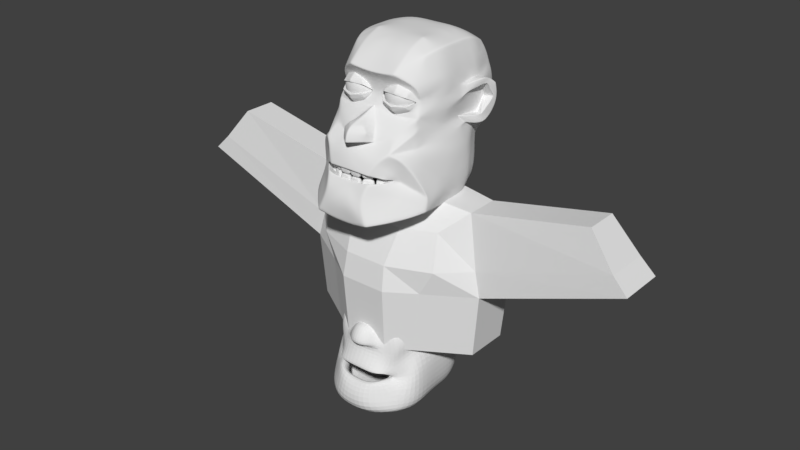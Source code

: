 # Source: Dude.blend  (saved by Blender 2.78.0; exported with 4.5.12 LTS)
import bpy
from mathutils import Matrix  # noqa: F401  (used for matrix-valued properties, if any)

bpy.ops.wm.read_factory_settings(use_empty=True)
scene = bpy.context.scene
scene.name = 'Scene'

# ---- collections
col_collection_1 = bpy.data.collections.new('Collection 1'); scene.collection.children.link(col_collection_1)

# ---- world
world_world = bpy.data.worlds.new('World'); scene.world = world_world
world_world.color = (0.05088, 0.05088, 0.05088)
world_world.use_sun_shadow = False
world_world.sun_shadow_jitter_overblur = 0.0
world_world.cycles.sampling_method = 'MANUAL'

# ---- meshes
me_cube_011 = bpy.data.meshes.new('Cube.011')
me_cube_011.from_pydata([(-1.03, -0.5567, -1.335), (-1.196, -0.3721, 0.5137), (-1.03, 0.9144, -1.335), (-1.196, 0.7299, 0.5137), (0.4416, -0.5567, -1.335), (0.6081, -0.3721, 0.5137), (0.4416, 0.9144, -1.335), (0.6081, 0.7299, 0.5137), (-1.683, 0.5122, -1.335), (-1.683, -0.1545, -1.335), (-1.078, -0.6052, -0.3718), (-1.274, -0.5567, -0.001992), (-1.52, -0.07083, 0.8011), (-1.52, 0.4286, 0.8011), (-1.274, 0.9144, -0.001992), (-1.078, 0.963, -0.3718), (0.03939, 1.179, -1.335), (-0.6273, 1.179, -1.335), (-0.7027, 0.928, 0.5137), (0.1148, 0.928, 0.5137), (0.6861, 0.9144, -0.001992), (0.4902, 0.963, -0.3718), (1.095, -0.1545, -1.335), (1.095, 0.5122, -1.335), (0.9324, 0.4286, 0.8011), (0.9324, -0.07083, 0.8011), (0.6861, -0.5567, -0.001992), (0.4902, -0.6052, -0.3718), (-0.6273, -0.8211, -1.335), (0.03939, -0.8211, -1.335), (0.1148, -0.5702, 0.5137), (-0.7027, -0.5702, 0.5137), (0.03939, 0.5122, 0.8881), (0.03939, -0.1545, 0.8881), (-0.6273, 0.5122, 0.8881), (-0.6273, -0.1545, 0.8881), (-0.6273, 0.5122, -1.335), (-0.6273, -0.1545, -1.335), (0.03939, 0.5122, -1.335), (0.03939, -0.1545, -1.335), (0.0614, -0.8871, -0.3718), (-0.6493, -0.8871, -0.3718), (0.03939, -0.8211, -0.001992), (-0.6273, -0.8211, -0.001992), (1.186, 0.5342, -0.3718), (1.186, -0.1765, -0.3718), (1.095, 0.5122, -0.001992), (1.095, -0.1545, -0.001992), (-0.6493, 1.245, -0.3718), (0.0614, 1.245, -0.3718), (-0.6273, 1.179, -0.001992), (0.03939, 1.179, -0.001992), (-1.774, -0.1765, -0.3718), (-1.774, 0.5342, -0.3718), (-1.683, -0.1545, -0.001992), (-1.683, 0.5122, -0.001992), (-3.326, -0.07083, 1.183), (-3.326, 0.4286, 1.183), (2.738, 0.4286, 1.183), (2.738, -0.07083, 1.183), (3.366, 0.5342, 0.461), (3.366, -0.1765, 0.461), (3.139, 0.5122, 0.6885), (3.139, -0.1545, 0.6885), (-3.954, -0.1765, 0.461), (-3.954, 0.5342, 0.461), (-3.727, -0.1545, 0.6885), (-3.727, 0.5122, 0.6885)], [], [(55, 13, 3, 14), (51, 19, 7, 20), (47, 25, 5, 26), (43, 31, 1, 11), (39, 22, 4, 29), (35, 12, 1, 31), (25, 33, 30, 5), (33, 35, 31, 30), (7, 19, 32, 24), (24, 32, 33, 25), (19, 18, 34, 32), (32, 34, 35, 33), (18, 3, 13, 34), (34, 13, 12, 35), (9, 37, 28, 0), (37, 39, 29, 28), (2, 17, 36, 8), (8, 36, 37, 9), (17, 16, 38, 36), (36, 38, 39, 37), (16, 6, 23, 38), (38, 23, 22, 39), (28, 41, 10, 0), (41, 43, 11, 10), (4, 27, 40, 29), (29, 40, 41, 28), (27, 26, 42, 40), (40, 42, 43, 41), (26, 5, 30, 42), (42, 30, 31, 43), (22, 45, 27, 4), (45, 47, 26, 27), (6, 21, 44, 23), (23, 44, 45, 22), (21, 20, 46, 44), (25, 47, 63, 59), (20, 7, 24, 46), (54, 12, 56, 66), (16, 49, 21, 6), (49, 51, 20, 21), (2, 15, 48, 17), (17, 48, 49, 16), (15, 14, 50, 48), (48, 50, 51, 49), (14, 3, 18, 50), (50, 18, 19, 51), (8, 53, 15, 2), (53, 55, 14, 15), (0, 10, 52, 9), (9, 52, 53, 8), (10, 11, 54, 52), (46, 24, 58, 62), (11, 1, 12, 54), (12, 13, 57, 56), (60, 62, 63, 61), (62, 58, 59, 63), (64, 66, 67, 65), (66, 56, 57, 67), (13, 55, 67, 57), (24, 25, 59, 58), (44, 46, 62, 60), (52, 54, 66, 64), (45, 44, 60, 61), (47, 45, 61, 63), (53, 52, 64, 65), (55, 53, 65, 67)])
me_cube_011.use_remesh_preserve_volume = False
me_cube_011.use_remesh_preserve_attributes = False
me_cube_011.use_mirror_vertex_groups = False
me_cube_011.update()
me_cube_010 = bpy.data.meshes.new('Cube.010')
me_cube_010.from_pydata([(0.5809, -0.4718, 0.5), (0.3785, -0.5, -1.0), (0.3184, -0.5113, 0.7007), (0.3785, 0.5, -1.0), (0.2395, -1.252, -0.5198), (0.1936, -0.8302, 0.3211), (0.7785, -0.5, -0.5), (0.757, 0.5, -0.5), (0.6456, 0.3819, 0.5443), (0.3785, 1.0, -0.5), (0.3174, 1.357, 1.384), (0.6348, 0.09997, 1.384), (0.3174, 0.09997, 1.803), (0.3174, 0.9386, 1.773), (0.3785, 1.01, -0.01763), (0.3174, -0.5672, 1.372), (0.6456, 0.00965, 0.4824), (0.6879, 0.9607, 0.4647), (0.6348, 0.9386, 1.384), (0.2805, 1.519, 0.4647), (0.6623, 0.875, -0.5), (0.6623, 0.5, -0.875), (0.4983, -0.4281, 0.8134), (0.5761, -0.8235, -0.4338), (0.3613, -1.29, -0.8948), (0.3785, 0.875, -0.875), (0.7841, -0.5718, -0.7289), (0.4535, -0.9019, 0.2309), (0.1295, -0.6738, 0.586), (0.0, -0.5013, 0.787), (0.0, -0.5, -0.9251), (0.0, 0.5, -1.0), (0.3785, 0.0, -1.0), (0.0, -1.307, -0.5431), (0.0, -0.8959, 0.3211), (0.6165, -0.7567, 0.1272), (0.757, 0.5, 0.0), (0.757, 0.0, -0.5), (0.0, 1.0, -0.5), (0.3174, 1.253, 1.593), (0.5932, 1.394, 0.4647), (0.5932, 0.9471, 0.04487), (0.5555, 0.09997, 1.699), (0.2805, 1.394, 0.08973), (0.5555, 1.253, 1.384), (0.5555, 0.9386, 1.669), (0.5555, -0.3826, 1.202), (0.3174, -0.2145, 1.699), (0.0, 0.09997, 1.803), (0.0, 0.9386, 1.773), (0.3174, 0.5193, 1.803), (0.0, 1.01, -0.01763), (0.0, -0.4706, 1.201), (0.6674, 0.05319, 0.9647), (0.7057, 0.9562, 0.9905), (0.6348, 0.5193, 1.384), (0.3528, 1.452, 0.9647), (0.0, 1.519, 0.4647), (0.0, 1.358, 1.384), (0.6645, -0.8946, -0.7975), (0.4021, -0.6155, 0.5885), (0.5888, 0.7778, -0.7778), (0.0, 0.875, -0.875), (0.6623, 0.0, -0.875), (0.5302, -0.735, -0.2504), (0.0, -1.241, -0.9938), (0.0, -0.7703, 0.675), (0.0, 0.0, -1.0), (0.757, 0.0, 0.0), (0.4938, -0.133, 1.617), (0.5196, 1.297, 0.1011), (0.5271, 1.172, 1.541), (0.0, 1.394, 0.08973), (0.0, 1.253, 1.593), (0.6175, 1.335, 0.9647), (0.5555, 0.5193, 1.699), (0.0, -0.2145, 1.699), (0.0, 0.5193, 1.803), (0.7057, 0.3915, 0.855), (0.0, 1.452, 0.9647), (0.1434, -1.014, 0.3664), (0.0993, -0.9151, 0.5936), (0.0, -1.16, 0.3531), (0.0, -1.023, 0.6153), (0.3351, 1.42, 1.174), (0.6702, 0.07658, 1.174), (0.6702, 0.8372, 1.067), (0.5498, -0.3048, 0.932), (0.5865, 1.294, 1.174), (0.6702, 0.3915, 1.065), (0.0, 1.405, 1.174), (0.0, -0.4142, 0.9609), (0.5962, -0.5, 0.25), (0.3591, -1.008, 0.1235), (0.7013, 0.3771, 0.3811), (0.6831, 0.9263, 0.4261), (0.2805, 1.457, 0.2772), (0.5223, -0.7683, -0.1136), (0.0, -1.061, 0.1524), (0.5564, 1.346, 0.2829), (0.7013, 0.004825, 0.2412), (0.0, 1.457, 0.2772), (0.3785, 0.6875, -0.9375), (0.7097, 0.6875, -0.5), (0.3174, 0.729, 1.803), (0.6751, 0.7236, 0.02243), (0.6348, 0.729, 1.384), (0.6256, 0.6389, -0.8264), (0.0, 0.6875, -0.9375), (0.6651, 0.8652, 0.4735), (0.5555, 0.729, 1.699), (0.0, 0.729, 1.803), (0.704, 0.8531, 0.9647), (0.6702, 0.7407, 1.09), (0.6709, 0.744, 0.3652), (0.8214, 1.019, 0.5338), (0.8392, 1.014, 0.9731), (0.8023, 0.9044, 1.081), (0.7779, 0.7456, 0.4839), (0.6912, 0.4456, 0.5372), (0.8084, 0.8379, 1.017), (0.725, 0.516, 0.9247), (0.7071, 0.5186, 1.045), (0.8038, 0.74, 1.121), (0.6975, 0.5042, 0.4069), (0.7948, 0.9234, 0.4002), (0.8045, 0.7434, 0.34), (0.5674, -0.425, 0.7115), (0.1866, -0.7849, 0.4587), (0.6756, 0.3867, 0.7235), (0.6756, 0.03142, 0.7235), (0.6968, 1.011, 0.7147), (0.3167, 1.485, 0.7147), (0.4347, -0.6914, 0.4496), (0.6053, 1.365, 0.7147), (0.0, 1.485, 0.7147), (0.1608, -0.9332, 0.5032), (0.0, -1.135, 0.518), (0.6846, 0.9836, 0.7191), (0.8351, 1.069, 0.7405), (0.8297, 0.9894, 0.7515), (0.0, -0.9624, -0.1148), (0.3747, -0.7986, -0.2343), (0.2204, -0.9945, -0.3617), (0.0, -0.9881, -0.3696), (0.2837, -0.9542, -0.1367), (0.3487, -0.9083, -0.1443), (0.3574, -0.8371, -0.2564), (0.0, -1.115, -0.3016), (0.0, -1.134, -0.08741), (0.4827, -0.804, -0.2135), (0.3005, -1.113, -0.242), (0.2685, -1.099, -0.1188), (0.4202, -0.9744, -0.1611), (0.4391, -0.9105, -0.2342), (1.49e-08, -0.3035, 0.2105), (0.4531, -0.2264, -0.06124), (0.2204, -0.5883, -0.5522), (1.49e-08, -0.5819, -0.5667), (0.2837, -0.2426, 0.1808), (0.4005, -0.1967, 0.06456), (0.3574, -0.4309, -0.3595), (0.3033, -0.5805, 0.7917), (0.3234, -0.5316, 1.133), (0.2006, -0.4944, 1.14), (0.1533, -0.5262, 0.8362), (0.4492, -0.4942, 0.8154), (0.3108, -0.5007, 0.7178), (0.5239, -0.3452, 0.9394), (0.315, -0.4673, 1.2), (0.07109, -0.421, 0.9645), (0.4589, -0.4058, 1.126), (0.1358, -0.4493, 1.115), (0.1359, -0.4881, 0.8029), (0.4487, -0.4965, 1.055), (0.1477, -0.5422, 0.8817), (0.4591, -0.5172, 0.8611), (0.1605, -0.5126, 1.094), (0.3247, -0.5595, 1.098), (0.3032, -0.5995, 0.8387), (0.3032, -0.6206, 0.8818), (0.145, -0.5503, 0.9139), (0.4602, -0.5202, 0.8951), (0.1449, -0.5281, 1.059), (0.455, -0.5098, 1.03), (0.3223, -0.5664, 1.067), (0.5239, -0.292, 0.9394), (0.07109, -0.3469, 0.9645), (0.3032, -0.5673, 0.8818), (0.145, -0.497, 0.9139), (0.4602, -0.4669, 0.8951), (0.1449, -0.4948, 1.059), (0.455, -0.4566, 1.03), (0.3055, -0.5346, 1.096), (0.0, -0.5724, 1.323)], [], [(35, 100, 92), (127, 60, 133), (35, 27, 97), (1, 67, 32), (1, 63, 26), (1, 59, 24), (1, 65, 30), (29, 28, 2), (22, 2, 127), (108, 25, 102), (102, 61, 107), (21, 32, 3), (32, 31, 3), (4, 59, 23), (154, 143, 151), (143, 148, 151), (33, 24, 4), (145, 153, 152), (128, 60, 28), (152, 141, 145), (26, 37, 6), (37, 35, 6), (6, 64, 23), (23, 26, 6), (103, 61, 20), (20, 105, 103), (36, 37, 7), (37, 21, 7), (127, 16, 130), (100, 36, 94), (9, 62, 38), (38, 14, 9), (14, 20, 9), (9, 61, 25), (56, 90, 84), (10, 73, 39), (10, 71, 44), (88, 56, 84), (53, 89, 85), (55, 42, 11), (11, 69, 46), (87, 53, 85), (42, 50, 12), (50, 48, 12), (48, 47, 12), (12, 69, 42), (13, 71, 39), (39, 49, 13), (104, 77, 50), (104, 75, 110), (51, 43, 14), (14, 70, 41), (15, 69, 47), (130, 78, 53), (95, 70, 99), (131, 74, 54), (112, 129, 138), (54, 88, 86), (18, 71, 45), (106, 75, 55), (86, 123, 117), (43, 101, 96), (132, 79, 56), (56, 134, 132), (96, 70, 43), (8, 124, 119), (81, 137, 136), (128, 81, 136), (66, 81, 28), (34, 80, 82), (55, 113, 106), (18, 88, 44), (169, 164, 163), (169, 163, 174, 171), (46, 85, 11), (11, 89, 55), (44, 84, 10), (84, 58, 10), (41, 114, 105), (40, 96, 19), (96, 57, 19), (17, 99, 40), (16, 94, 8), (34, 93, 5), (93, 27, 5), (27, 92, 0), (92, 16, 0), (36, 114, 94), (106, 86, 18), (109, 119, 118), (112, 121, 78), (18, 110, 106), (78, 122, 89), (13, 110, 45), (49, 104, 13), (103, 36, 7), (7, 107, 103), (3, 107, 21), (31, 102, 3), (123, 121, 120), (125, 118, 126), (126, 119, 124), (117, 120, 116), (116, 140, 139), (54, 117, 116), (113, 122, 123), (138, 118, 140), (17, 125, 95), (131, 116, 139), (114, 124, 94), (114, 125, 126), (131, 115, 17), (138, 120, 112), (115, 140, 118), (5, 136, 80), (80, 137, 82), (132, 40, 19), (19, 135, 132), (109, 129, 8), (40, 131, 17), (8, 130, 16), (22, 127, 87), (5, 133, 128), (0, 133, 27), (153, 142, 150), (64, 150, 154), (154, 142, 147), (97, 150, 64), (98, 152, 93), (93, 153, 97), (4, 148, 33), (4, 23, 151), (147, 157, 143), (142, 160, 156), (144, 157, 158), (142, 161, 147), (146, 159, 160), (145, 155, 159), (164, 178, 163), (173, 2, 167), (22, 87, 168), (171, 174, 168), (172, 91, 170), (173, 175, 170), (166, 167, 22), (173, 91, 29), (172, 177, 164), (171, 87, 46), (165, 167, 162), (169, 46, 15), (52, 169, 15), (176, 22, 168), (179, 165, 162), (170, 175, 181), (179, 166, 176), (174, 163, 178), (177, 170, 183), (177, 185, 178), (168, 174, 184), (168, 182, 176), (180, 175, 179), (182, 179, 176), (185, 174, 178), (183, 193, 185), (170, 189, 187), (170, 191, 183), (168, 192, 186), (182, 188, 180), (181, 188, 189), (168, 190, 182), (184, 193, 192), (35, 68, 100), (97, 64, 35), (1, 30, 67), (1, 32, 63), (1, 26, 59), (1, 24, 65), (29, 66, 28), (2, 28, 60), (108, 62, 25), (102, 25, 61), (21, 63, 32), (32, 67, 31), (4, 24, 59), (154, 147, 143), (143, 144, 148), (33, 65, 24), (145, 146, 153), (128, 133, 60), (152, 149, 141), (26, 63, 37), (37, 68, 35), (6, 35, 64), (23, 59, 26), (103, 107, 61), (20, 41, 105), (36, 68, 37), (37, 63, 21), (127, 0, 16), (100, 68, 36), (9, 25, 62), (38, 51, 14), (14, 41, 20), (9, 20, 61), (56, 79, 90), (10, 58, 73), (10, 39, 71), (88, 74, 56), (53, 78, 89), (55, 75, 42), (11, 42, 69), (42, 75, 50), (50, 77, 48), (48, 76, 47), (12, 47, 69), (13, 45, 71), (39, 73, 49), (104, 111, 77), (104, 50, 75), (51, 72, 43), (14, 43, 70), (15, 46, 69), (15, 47, 76), (130, 129, 78), (95, 41, 70), (131, 134, 74), (112, 78, 129), (54, 74, 88), (18, 44, 71), (106, 110, 75), (86, 113, 123), (43, 72, 101), (132, 135, 79), (56, 74, 134), (96, 99, 70), (8, 94, 124), (81, 83, 137), (128, 28, 81), (66, 83, 81), (34, 5, 80), (55, 89, 113), (18, 86, 88), (169, 172, 164), (46, 87, 85), (11, 85, 89), (44, 88, 84), (84, 90, 58), (41, 95, 114), (40, 99, 96), (96, 101, 57), (17, 95, 99), (16, 100, 94), (34, 98, 93), (93, 97, 27), (92, 100, 16), (36, 105, 114), (106, 113, 86), (109, 8, 119), (112, 120, 121), (18, 45, 110), (78, 121, 122), (13, 104, 110), (49, 111, 104), (103, 105, 36), (7, 21, 107), (3, 102, 107), (31, 108, 102), (123, 122, 121), (125, 115, 118), (126, 118, 119), (117, 123, 120), (116, 120, 140), (54, 86, 117), (113, 89, 122), (138, 109, 118), (17, 115, 125), (131, 54, 116), (114, 126, 124), (114, 95, 125), (131, 139, 115), (138, 140, 120), (115, 139, 140), (5, 128, 136), (80, 136, 137), (132, 134, 40), (19, 57, 135), (109, 138, 129), (40, 134, 131), (8, 129, 130), (127, 130, 53), (5, 27, 133), (0, 127, 133), (153, 146, 142), (154, 150, 142), (97, 153, 150), (98, 149, 152), (93, 152, 153), (4, 151, 148), (147, 161, 157), (142, 146, 160), (144, 143, 157), (142, 156, 161), (146, 145, 159), (145, 141, 155), (164, 177, 178), (173, 29, 2), (172, 52, 91), (173, 165, 175), (166, 162, 167), (22, 167, 2), (173, 170, 91), (172, 170, 177), (171, 168, 87), (165, 173, 167), (169, 171, 46), (52, 172, 169), (176, 166, 22), (179, 175, 165), (179, 162, 166), (177, 183, 185), (180, 181, 175), (182, 180, 179), (185, 184, 174), (183, 191, 193), (170, 181, 189), (170, 187, 191), (168, 184, 192), (182, 190, 188), (181, 180, 188), (168, 186, 190), (184, 185, 193), (27, 35, 92), (151, 23, 154), (87, 127, 53), (15, 76, 194), (194, 52, 15), (154, 23, 64), (127, 2, 60)])
me_cube_010.polygons.foreach_set('use_smooth', [True] * 338)
me_cube_010.use_remesh_preserve_volume = False
me_cube_010.use_remesh_preserve_attributes = False
me_cube_010.use_mirror_vertex_groups = False
me_cube_010.update()
me_cube_008 = bpy.data.meshes.new('Cube.008')
me_cube_008.from_pydata([(0.6456, -0.5, 0.5), (0.3785, -0.5, -1.0), (0.3184, -0.5997, 0.6541), (0.3785, 0.5, -1.0), (0.2395, -1.252, -0.5198), (0.296, -0.8302, 0.3211), (0.7785, -0.5, -0.5), (0.757, 0.5, -0.5), (0.6456, 0.3819, 0.5443), (0.3785, 1.0, -0.5), (0.3174, 1.236, 1.384), (0.6348, 0.09997, 1.384), (0.3174, 0.09997, 1.803), (0.3174, 0.9386, 1.803), (0.3785, 1.01, -0.01763), (0.3174, -0.6366, 1.372), (0.6456, 0.00965, 0.4824), (0.6879, 0.9607, 0.4647), (0.6348, 0.9386, 1.384), (0.2805, 1.519, 0.4647), (0.6623, 0.875, -0.5), (0.6623, 0.5, -0.875), (0.5504, -0.5058, 0.7407), (0.6445, -0.8293, -0.5198), (0.3613, -1.29, -0.8948), (0.3785, 0.875, -0.875), (0.7841, -0.5, -0.875), (0.5202, -0.8024, 0.2309), (0.1873, -0.6738, 0.6128), (0.0, -0.6105, 0.7556), (0.0, -0.5, -0.9251), (0.0, 0.5, -1.0), (0.3785, 0.0, -1.0), (0.0, -1.307, -0.5431), (0.0, -0.8959, 0.3211), (0.757, -0.5, 0.0), (0.757, 0.5, 0.0), (0.757, 0.0, -0.5), (0.0, 1.0, -0.5), (0.3174, 1.253, 1.699), (0.5932, 1.394, 0.4647), (0.5932, 0.9471, 0.04487), (0.5555, 0.09997, 1.699), (0.2805, 1.394, 0.08973), (0.5555, 1.253, 1.384), (0.5555, 0.9386, 1.699), (0.5555, -0.3567, 1.202), (0.3174, -0.2145, 1.699), (0.0, 0.09997, 1.803), (0.0, 0.9386, 1.803), (0.3174, 0.5193, 1.803), (0.0, 1.01, -0.01763), (0.0, -0.656, 1.127), (0.7057, 0.05319, 0.9647), (0.7057, 0.9268, 0.9647), (0.6348, 0.5193, 1.384), (0.3528, 1.452, 0.9647), (0.0, 1.519, 0.4647), (0.0, 1.358, 1.384), (0.6645, -0.8946, -0.7975), (0.4738, -0.771, 0.5885), (0.5888, 0.7778, -0.7778), (0.0, 0.875, -0.875), (0.6623, 0.0, -0.875), (0.6432, -0.5554, -0.2094), (0.0, -1.241, -0.9938), (0.0, -0.7703, 0.675), (0.0, 0.0, -1.0), (0.757, 0.0, 0.0), (0.4938, -0.133, 1.617), (0.5196, 1.297, 0.1011), (0.4938, 1.172, 1.617), (0.0, 1.394, 0.08973), (0.0, 1.253, 1.699), (0.6175, 1.335, 0.9647), (0.5555, 0.5193, 1.699), (0.0, -0.2145, 1.699), (0.0, 0.5193, 1.803), (0.7057, 0.3915, 0.855), (0.0, 1.452, 0.9647), (0.1434, -1.077, 0.3664), (0.1434, -0.9151, 0.64), (0.0, -1.154, 0.3531), (0.0, -0.9553, 0.7055), (0.3351, 1.283, 1.174), (0.6702, 0.07658, 1.174), (0.6702, 0.8372, 1.067), (0.5865, -0.4312, 0.9713), (0.5865, 1.294, 1.174), (0.6702, 0.3915, 1.065), (0.0, 1.405, 1.174), (0.0, -0.506, 0.9814), (0.5962, -0.5, 0.25), (0.3173, -0.9608, 0.05242), (0.7013, 0.3771, 0.3811), (0.6405, 0.9247, 0.2548), (0.2805, 1.457, 0.2772), (0.4612, -0.7745, -0.05026), (0.0, -1.037, 0.08136), (0.5564, 1.346, 0.2829), (0.7013, 0.004825, 0.2412), (0.0, 1.457, 0.2772), (0.3785, 0.6875, -0.9375), (0.7097, 0.6875, -0.5), (0.3174, 0.729, 1.803), (0.6751, 0.7236, 0.02243), (0.6348, 0.729, 1.384), (0.6256, 0.6389, -0.8264), (0.0, 0.6875, -0.9375), (0.5546, 0.8652, 0.4735), (0.5555, 0.729, 1.699), (0.0, 0.729, 1.803), (0.5936, 0.8531, 0.9647), (0.6702, 0.7407, 1.09), (0.6709, 0.744, 0.248), (0.8214, 1.019, 0.5338), (0.8392, 0.9848, 0.9473), (0.8023, 0.9044, 1.081), (0.7635, 0.874, 0.4631), (0.729, 0.509, 0.5701), (0.8024, 0.8619, 0.9473), (0.789, 0.5186, 0.8808), (0.7536, 0.5186, 1.045), (0.8038, 0.74, 1.121), (0.7847, 0.5042, 0.4069), (0.7757, 0.9234, 0.4002), (0.8045, 0.7434, 0.3546), (0.6315, -0.4318, 0.7115), (0.246, -0.7849, 0.4253), (0.6756, 0.3867, 0.7235), (0.6756, 0.03142, 0.7235), (0.6968, 1.011, 0.7147), (0.3167, 1.485, 0.7147), (0.497, -0.8196, 0.4496), (0.6053, 1.365, 0.7147), (0.0, 1.485, 0.7147), (0.1869, -0.9962, 0.5032), (0.0, -1.129, 0.518), (0.5741, 0.9268, 0.7191), (0.8351, 1.069, 0.7405), (0.8191, 0.9356, 0.7449), (0.0, -0.9624, -0.1148), (0.4531, -0.6326, -0.283), (0.2204, -0.9945, -0.3617), (0.0, -0.9881, -0.3696), (0.2837, -0.9542, -0.1367), (0.4005, -0.9083, -0.06788), (0.3574, -0.8371, -0.2564), (0.0, -1.115, -0.3016), (0.0, -1.134, -0.08741), (0.4399, -0.7389, -0.2523), (0.3005, -1.113, -0.242), (0.2857, -1.125, -0.1188), (0.4202, -0.9744, -0.1014), (0.4301, -0.9312, -0.2009), (1.49e-08, -0.6804, 0.2105), (0.4531, -0.6033, -0.06124), (0.2204, -0.9652, -0.5522), (1.49e-08, -0.9588, -0.5667), (0.2837, -0.6721, 0.4125), (0.4005, -0.6262, 0.2963), (0.3574, -0.8078, -0.3595), (0.3033, -0.5805, 0.7917), (0.3125, -0.6001, 1.161), (0.1531, -0.5173, 1.109), (0.1533, -0.5262, 0.8362), (0.4569, -0.5112, 0.8154), (0.436, -0.4699, 1.104), (0.3108, -0.5007, 0.7178), (0.5239, -0.3452, 0.9394), (0.315, -0.5544, 1.198), (0.07109, -0.4002, 0.9645), (0.4589, -0.4058, 1.126), (0.1358, -0.4284, 1.115), (0.1359, -0.4881, 0.8029), (0.5003, -0.4777, 0.7781), (0.4487, -0.4965, 1.055), (0.1477, -0.5422, 0.8817), (0.4591, -0.5172, 0.8611), (0.1477, -0.5378, 1.083), (0.3078, -0.628, 1.126), (0.3032, -0.5995, 0.8387), (0.3032, -0.6206, 0.8818), (0.145, -0.5503, 0.9139), (0.4602, -0.5202, 0.8951), (0.1449, -0.5481, 1.059), (0.455, -0.5098, 1.03), (0.3055, -0.6348, 1.096), (0.5239, -0.292, 0.9394), (0.07109, -0.3469, 0.9645), (0.3032, -0.5673, 0.8818), (0.145, -0.497, 0.9139), (0.4602, -0.4669, 0.8951), (0.1449, -0.4948, 1.059), (0.455, -0.4566, 1.03), (0.3055, -0.5816, 1.096)], [], [(92, 35, 68, 100), (127, 22, 60, 133), (92, 97, 64, 35), (1, 30, 67, 32), (1, 32, 63, 26), (1, 26, 59, 24), (1, 24, 65, 30), (2, 29, 66, 28), (2, 28, 60, 22), (102, 108, 62, 25), (102, 25, 61, 107), (3, 21, 63, 32), (3, 32, 67, 31), (4, 24, 59, 23), (151, 154, 147, 143), (151, 143, 144, 148), (4, 33, 65, 24), (152, 145, 146, 153), (128, 133, 60, 28), (152, 149, 141, 145), (6, 26, 63, 37), (6, 37, 68, 35), (6, 35, 64, 23), (6, 23, 59, 26), (103, 107, 61, 20), (103, 20, 41, 105), (7, 36, 68, 37), (7, 37, 63, 21), (127, 0, 16, 130), (94, 100, 68, 36), (9, 25, 62, 38), (9, 38, 51, 14), (9, 14, 41, 20), (9, 20, 61, 25), (84, 56, 79, 90), (10, 58, 73, 39), (10, 39, 71, 44), (84, 88, 74, 56), (85, 53, 78, 89), (11, 55, 75, 42), (11, 42, 69, 46), (85, 87, 22, 53), (12, 42, 75, 50), (12, 50, 77, 48), (12, 48, 76, 47), (12, 47, 69, 42), (13, 45, 71, 39), (13, 39, 73, 49), (104, 111, 77, 50), (104, 50, 75, 110), (14, 51, 72, 43), (14, 43, 70, 41), (15, 46, 69, 47), (15, 47, 76, 52), (130, 129, 78, 53), (95, 41, 70, 99), (131, 134, 74, 54), (138, 112, 78, 129), (86, 54, 74, 88), (18, 44, 71, 45), (106, 110, 75, 55), (86, 113, 123, 117), (96, 43, 72, 101), (132, 135, 79, 56), (132, 56, 74, 134), (96, 99, 70, 43), (8, 94, 124, 119), (136, 81, 83, 137), (128, 28, 81, 136), (28, 66, 83, 81), (34, 5, 80, 82), (106, 55, 89, 113), (18, 86, 88, 44), (170, 173, 164, 163), (170, 163, 167, 172), (11, 46, 87, 85), (11, 85, 89, 55), (10, 44, 88, 84), (10, 84, 90, 58), (105, 41, 95, 114), (19, 40, 99, 96), (19, 96, 101, 57), (17, 95, 99, 40), (8, 16, 100, 94), (5, 34, 98, 93), (5, 93, 97, 27), (0, 27, 97, 92), (0, 92, 100, 16), (36, 105, 114, 94), (18, 106, 113, 86), (109, 8, 119, 118), (78, 112, 120, 121), (18, 45, 110, 106), (89, 78, 121, 122), (13, 104, 110, 45), (13, 49, 111, 104), (7, 103, 105, 36), (7, 21, 107, 103), (3, 102, 107, 21), (3, 31, 108, 102), (123, 122, 121, 120), (126, 125, 115, 118), (124, 126, 118, 119), (117, 123, 120, 116), (139, 116, 120, 140), (54, 86, 117, 116), (113, 89, 122, 123), (138, 109, 118, 140), (95, 17, 115, 125), (131, 54, 116, 139), (94, 114, 126, 124), (114, 95, 125, 126), (17, 131, 139, 115), (112, 138, 140, 120), (115, 139, 140, 118), (5, 128, 136, 80), (80, 136, 137, 82), (19, 132, 134, 40), (19, 57, 135, 132), (109, 138, 129, 8), (17, 40, 134, 131), (16, 8, 129, 130), (22, 127, 130, 53), (5, 27, 133, 128), (0, 127, 133, 27), (153, 146, 142, 150), (154, 23, 64, 150), (147, 154, 150, 142), (97, 153, 150, 64), (93, 98, 149, 152), (93, 152, 153, 97), (4, 151, 148, 33), (4, 23, 154, 151), (143, 147, 161, 157), (142, 146, 160, 156), (144, 143, 157, 158), (147, 142, 156, 161), (146, 145, 159, 160), (145, 141, 155, 159), (163, 164, 179, 180), (168, 174, 29, 2), (169, 175, 22, 87), (172, 167, 176, 169), (173, 52, 91, 171), (174, 165, 177, 171), (175, 166, 162, 168), (22, 175, 168, 2), (29, 174, 171, 91), (164, 173, 171, 179), (46, 172, 169, 87), (162, 165, 174, 168), (15, 170, 172, 46), (15, 52, 173, 170), (169, 178, 166, 175), (181, 177, 165, 162), (171, 177, 183), (178, 181, 162, 166), (180, 176, 167, 163), (179, 171, 185), (180, 179, 185, 187), (169, 176, 186), (169, 184, 178), (182, 183, 177, 181), (184, 182, 181, 178), (187, 186, 176, 180), (187, 185, 193, 195), (171, 183, 191, 189), (185, 171, 189, 193), (169, 186, 194, 188), (182, 184, 192, 190), (183, 182, 190, 191), (184, 169, 188, 192), (186, 187, 195, 194)])
me_cube_008.use_remesh_preserve_volume = False
me_cube_008.use_remesh_preserve_attributes = False
me_cube_008.use_mirror_vertex_groups = False
me_cube_008.update()
me_sphere_001 = bpy.data.meshes.new('Sphere.001')
me_sphere_001.from_pydata([(1.498, -0.3831, 5.554), (1.531, -0.1949, 5.493), (1.559, -0.02145, 5.397), (1.581, 0.1306, 5.268), (1.595, 0.2553, 5.111), (1.602, 0.348, 4.934), (1.6, 0.4051, 4.742), (1.59, 0.4244, 4.542), (1.573, 0.4051, 4.343), (1.549, 0.348, 4.153), (1.518, 0.2553, 3.977), (1.483, 0.1306, 3.824), (1.444, -0.02145, 3.7), (1.404, -0.1949, 3.608), (1.362, -0.3831, 3.552), (1.535, -0.3944, 5.551), (1.604, -0.2172, 5.488), (1.666, -0.05379, 5.389), (1.716, 0.08941, 5.259), (1.754, 0.2069, 5.101), (1.778, 0.2943, 4.922), (1.788, 0.348, 4.729), (1.782, 0.3662, 4.529), (1.761, 0.348, 4.331), (1.726, 0.2943, 4.141), (1.678, 0.2069, 3.967), (1.619, 0.08941, 3.815), (1.551, -0.05379, 3.692), (1.477, -0.2172, 3.603), (1.4, -0.3944, 3.55), (1.57, -0.4129, 5.549), (1.672, -0.2533, 5.484), (1.764, -0.1063, 5.383), (1.841, 0.02257, 5.25), (1.901, 0.1283, 5.091), (1.941, 0.2069, 4.911), (1.961, 0.2553, 4.717), (1.958, 0.2717, 4.517), (1.934, 0.2553, 4.319), (1.889, 0.2069, 4.13), (1.824, 0.1283, 3.957), (1.743, 0.02257, 3.807), (1.649, -0.1063, 3.686), (1.544, -0.2533, 3.598), (1.434, -0.4129, 3.547), (1.6, -0.4377, 5.547), (1.731, -0.302, 5.48), (1.85, -0.177, 5.377), (1.95, -0.06737, 5.243), (2.03, 0.02257, 5.082), (2.084, 0.08941, 4.901), (2.112, 0.1306, 4.707), (2.113, 0.1445, 4.507), (2.086, 0.1306, 4.309), (2.032, 0.08941, 4.12), (1.953, 0.02257, 3.948), (1.853, -0.06737, 3.799), (1.735, -0.177, 3.68), (1.604, -0.302, 3.594), (1.464, -0.4377, 3.545), (1.624, -0.4679, 5.545), (1.78, -0.3613, 5.476), (1.92, -0.2631, 5.372), (2.04, -0.177, 5.237), (2.135, -0.1063, 5.075), (2.202, -0.05379, 4.893), (2.237, -0.02145, 4.698), (2.24, -0.01053, 4.498), (2.21, -0.02145, 4.3), (2.149, -0.05379, 4.112), (2.058, -0.1063, 3.941), (1.942, -0.177, 3.793), (1.805, -0.2631, 3.675), (1.652, -0.3613, 3.591), (1.489, -0.4679, 3.544), (1.322, -0.5788, 3.535), (1.643, -0.5024, 5.544), (1.816, -0.429, 5.474), (1.972, -0.3613, 5.369), (2.107, -0.302, 5.232), (2.214, -0.2533, 5.07), (2.289, -0.2172, 4.887), (2.329, -0.1949, 4.692), (2.334, -0.1874, 4.492), (2.303, -0.1949, 4.294), (2.236, -0.2172, 4.106), (2.137, -0.2533, 3.936), (2.009, -0.302, 3.789), (1.858, -0.3613, 3.672), (1.688, -0.429, 3.588), (1.508, -0.5024, 3.542), (1.654, -0.5399, 5.543), (1.838, -0.5024, 5.473), (2.005, -0.4679, 5.367), (2.148, -0.4377, 5.229), (2.262, -0.4129, 5.066), (2.342, -0.3944, 4.884), (2.386, -0.3831, 4.688), (2.392, -0.3792, 4.488), (2.359, -0.3831, 4.29), (2.29, -0.3944, 4.103), (2.185, -0.4129, 3.932), (2.05, -0.4377, 3.786), (1.89, -0.4679, 3.669), (1.711, -0.5024, 3.587), (1.519, -0.5399, 3.542), (1.658, -0.5788, 5.543), (1.846, -0.5788, 5.472), (2.016, -0.5788, 5.366), (2.162, -0.5788, 5.228), (2.278, -0.5788, 5.065), (2.36, -0.5788, 4.882), (2.406, -0.5788, 4.687), (2.412, -0.5788, 4.487), (2.379, -0.5788, 4.289), (2.308, -0.5788, 4.101), (2.201, -0.5788, 3.931), (2.064, -0.5788, 3.785), (1.901, -0.5788, 3.669), (1.718, -0.5788, 3.586), (1.523, -0.5788, 3.541), (1.654, -0.6177, 5.543), (1.838, -0.6552, 5.473), (2.005, -0.6897, 5.367), (2.148, -0.7199, 5.229), (2.262, -0.7447, 5.066), (2.342, -0.7631, 4.884), (2.386, -0.7745, 4.688), (2.392, -0.7783, 4.488), (2.359, -0.7745, 4.29), (2.29, -0.7631, 4.103), (2.185, -0.7447, 3.932), (2.05, -0.7199, 3.786), (1.89, -0.6897, 3.669), (1.711, -0.6552, 3.587), (1.519, -0.6177, 3.542), (1.643, -0.6552, 5.544), (1.816, -0.7286, 5.474), (1.972, -0.7963, 5.369), (2.107, -0.8556, 5.232), (2.214, -0.9042, 5.07), (2.289, -0.9404, 4.887), (2.329, -0.9627, 4.692), (2.334, -0.9702, 4.492), (2.303, -0.9627, 4.294), (2.236, -0.9404, 4.106), (2.137, -0.9042, 3.936), (2.009, -0.8556, 3.789), (1.858, -0.7963, 3.672), (1.688, -0.7286, 3.588), (1.508, -0.6552, 3.542), (1.624, -0.6897, 5.545), (1.78, -0.7963, 5.476), (1.92, -0.8945, 5.372), (2.04, -0.9806, 5.237), (2.135, -1.051, 5.075), (2.202, -1.104, 4.893), (2.237, -1.136, 4.698), (2.24, -1.147, 4.498), (2.21, -1.136, 4.3), (2.149, -1.104, 4.112), (2.058, -1.051, 3.941), (1.942, -0.9806, 3.793), (1.805, -0.8945, 3.675), (1.652, -0.7963, 3.591), (1.489, -0.6897, 3.544), (1.6, -0.7199, 5.547), (1.731, -0.8556, 5.48), (1.85, -0.9806, 5.377), (1.95, -1.09, 5.243), (2.03, -1.18, 5.082), (2.084, -1.247, 4.901), (2.112, -1.288, 4.707), (2.113, -1.302, 4.507), (2.086, -1.288, 4.309), (2.032, -1.247, 4.12), (1.953, -1.18, 3.948), (1.853, -1.09, 3.799), (1.735, -0.9806, 3.68), (1.604, -0.8556, 3.594), (1.464, -0.7199, 3.545), (1.57, -0.7447, 5.549), (1.672, -0.9042, 5.484), (1.764, -1.051, 5.383), (1.841, -1.18, 5.25), (1.901, -1.286, 5.091), (1.941, -1.365, 4.911), (1.961, -1.413, 4.717), (1.958, -1.429, 4.517), (1.934, -1.413, 4.319), (1.889, -1.365, 4.13), (1.824, -1.286, 3.957), (1.743, -1.18, 3.807), (1.649, -1.051, 3.686), (1.544, -0.9042, 3.598), (1.434, -0.7447, 3.547), (1.535, -0.7631, 5.551), (1.604, -0.9404, 5.488), (1.666, -1.104, 5.389), (1.716, -1.247, 5.259), (1.754, -1.365, 5.101), (1.778, -1.452, 4.922), (1.788, -1.506, 4.729), (1.782, -1.524, 4.529), (1.761, -1.506, 4.331), (1.726, -1.452, 4.141), (1.678, -1.365, 3.967), (1.619, -1.247, 3.815), (1.551, -1.104, 3.692), (1.477, -0.9404, 3.603), (1.4, -0.7631, 3.55), (1.498, -0.7745, 5.554), (1.531, -0.9627, 5.493), (1.559, -1.136, 5.397), (1.581, -1.288, 5.268), (1.595, -1.413, 5.111), (1.602, -1.506, 4.934), (1.6, -1.563, 4.742), (1.59, -1.582, 4.542), (1.573, -1.563, 4.343), (1.549, -1.506, 4.153), (1.518, -1.413, 3.977), (1.483, -1.288, 3.824), (1.444, -1.136, 3.7), (1.404, -0.9627, 3.608), (1.362, -0.7745, 3.552), (1.459, -0.7783, 5.557), (1.455, -0.9702, 5.498), (1.449, -1.147, 5.404), (1.44, -1.302, 5.277), (1.43, -1.429, 5.123), (1.418, -1.524, 4.946), (1.405, -1.582, 4.755), (1.391, -1.602, 4.556), (1.378, -1.582, 4.357), (1.365, -1.524, 4.165), (1.353, -1.429, 3.989), (1.342, -1.302, 3.834), (1.334, -1.147, 3.707), (1.327, -0.9702, 3.613), (1.324, -0.7783, 3.555), (1.42, -0.7745, 5.559), (1.379, -0.9627, 5.504), (1.338, -1.136, 5.412), (1.299, -1.288, 5.287), (1.264, -1.413, 5.134), (1.234, -1.506, 4.959), (1.209, -1.563, 4.768), (1.192, -1.582, 4.569), (1.183, -1.563, 4.37), (1.181, -1.506, 4.178), (1.187, -1.413, 4.0), (1.202, -1.288, 3.844), (1.223, -1.136, 3.715), (1.251, -0.9627, 3.618), (1.285, -0.7745, 3.557), (1.383, -0.7631, 5.562), (1.306, -0.9404, 5.509), (1.232, -1.104, 5.419), (1.164, -1.247, 5.296), (1.105, -1.365, 5.145), (1.057, -1.452, 4.971), (1.022, -1.506, 4.781), (1.001, -1.524, 4.582), (0.9948, -1.506, 4.382), (1.004, -1.452, 4.189), (1.028, -1.365, 4.011), (1.066, -1.247, 3.853), (1.117, -1.104, 3.722), (1.178, -0.9404, 3.623), (1.247, -0.7631, 3.56), (1.46, -0.5788, 5.576), (1.348, -0.7447, 5.564), (1.238, -0.9042, 5.513), (1.134, -1.051, 5.425), (1.039, -1.18, 5.304), (0.9582, -1.286, 5.154), (0.8939, -1.365, 4.982), (0.8487, -1.413, 4.792), (0.8243, -1.429, 4.594), (0.8217, -1.413, 4.394), (0.841, -1.365, 4.201), (0.8815, -1.286, 4.021), (0.9416, -1.18, 3.861), (1.019, -1.051, 3.728), (1.111, -0.9042, 3.627), (1.213, -0.7447, 3.562), (1.318, -0.7199, 5.566), (1.179, -0.8556, 5.517), (1.048, -0.9806, 5.431), (0.9298, -1.09, 5.312), (0.8296, -1.18, 5.163), (0.751, -1.247, 4.991), (0.697, -1.288, 4.803), (0.6697, -1.302, 4.604), (0.6701, -1.288, 4.404), (0.6982, -1.247, 4.21), (0.7529, -1.18, 4.029), (0.8322, -1.09, 3.869), (0.933, -0.9806, 3.734), (1.051, -0.8556, 3.631), (1.183, -0.7199, 3.564), (1.293, -0.6897, 5.568), (1.13, -0.7963, 5.52), (0.9772, -0.8945, 5.436), (0.8401, -0.9806, 5.318), (0.7241, -1.051, 5.17), (0.6337, -1.104, 4.999), (0.5725, -1.136, 4.811), (0.5427, -1.147, 4.613), (0.5456, -1.136, 4.413), (0.5809, -1.104, 4.218), (0.6474, -1.051, 4.036), (0.7425, -0.9806, 3.875), (0.8625, -0.8945, 3.739), (1.003, -0.7963, 3.635), (1.158, -0.6897, 3.566), (1.275, -0.6552, 5.569), (1.094, -0.7286, 5.523), (0.9248, -0.7963, 5.44), (0.7734, -0.8556, 5.322), (0.6457, -0.9042, 5.176), (0.5466, -0.9404, 5.005), (0.48, -0.9627, 4.817), (0.4484, -0.9702, 4.619), (0.4531, -0.9627, 4.419), (0.4938, -0.9404, 4.224), (0.569, -0.9042, 4.042), (0.6758, -0.8556, 3.879), (0.8101, -0.7963, 3.743), (0.9667, -0.7286, 3.637), (1.14, -0.6552, 3.567), (1.264, -0.6177, 5.57), (1.072, -0.6552, 5.524), (0.8926, -0.6897, 5.442), (0.7323, -0.7199, 5.325), (0.5974, -0.7447, 5.179), (0.493, -0.7631, 5.009), (0.4231, -0.7745, 4.821), (0.3904, -0.7783, 4.623), (0.3961, -0.7745, 4.423), (0.4401, -0.7631, 4.228), (0.5207, -0.7447, 4.045), (0.6347, -0.7199, 3.882), (0.7778, -0.6897, 3.745), (0.9445, -0.6552, 3.639), (1.128, -0.6177, 3.568), (1.26, -0.5788, 5.57), (1.064, -0.5788, 5.525), (0.8817, -0.5788, 5.442), (0.7185, -0.5788, 5.326), (0.5811, -0.5788, 5.18), (0.4748, -0.5788, 5.01), (0.4038, -0.5788, 4.822), (0.3708, -0.5788, 4.625), (0.3769, -0.5788, 4.424), (0.422, -0.5788, 4.229), (0.5044, -0.5788, 4.046), (0.6208, -0.5788, 3.883), (0.7669, -0.5788, 3.745), (0.937, -0.5788, 3.639), (1.124, -0.5788, 3.568), (1.264, -0.5399, 5.57), (1.072, -0.5024, 5.524), (0.8926, -0.4679, 5.442), (0.7323, -0.4377, 5.325), (0.5974, -0.4129, 5.179), (0.493, -0.3944, 5.009), (0.4231, -0.3831, 4.821), (0.3904, -0.3792, 4.623), (0.3961, -0.3831, 4.423), (0.4401, -0.3944, 4.228), (0.5207, -0.4129, 4.045), (0.6347, -0.4377, 3.882), (0.7778, -0.4679, 3.745), (0.9445, -0.5024, 3.639), (1.128, -0.5399, 3.568), (1.275, -0.5024, 5.569), (1.094, -0.429, 5.523), (0.9248, -0.3613, 5.44), (0.7734, -0.302, 5.322), (0.6457, -0.2533, 5.176), (0.5466, -0.2172, 5.005), (0.48, -0.1949, 4.817), (0.4484, -0.1874, 4.619), (0.4531, -0.1949, 4.419), (0.4938, -0.2172, 4.224), (0.569, -0.2533, 4.042), (0.6758, -0.302, 3.879), (0.8101, -0.3613, 3.743), (0.9667, -0.429, 3.637), (1.14, -0.5024, 3.567), (1.293, -0.4679, 5.568), (1.13, -0.3613, 5.52), (0.9772, -0.2631, 5.436), (0.8401, -0.177, 5.318), (0.7241, -0.1063, 5.17), (0.6337, -0.05379, 4.999), (0.5725, -0.02145, 4.811), (0.5427, -0.01053, 4.613), (0.5456, -0.02145, 4.413), (0.5809, -0.05379, 4.218), (0.6474, -0.1063, 4.036), (0.7425, -0.177, 3.875), (0.8625, -0.2631, 3.739), (1.003, -0.3613, 3.635), (1.158, -0.4679, 3.566), (1.318, -0.4377, 5.566), (1.179, -0.302, 5.517), (1.048, -0.177, 5.431), (0.9298, -0.06737, 5.312), (0.8296, 0.02257, 5.163), (0.751, 0.08941, 4.991), (0.697, 0.1306, 4.803), (0.6697, 0.1445, 4.604), (0.6701, 0.1306, 4.404), (0.6982, 0.08941, 4.21), (0.7529, 0.02257, 4.029), (0.8322, -0.06737, 3.869), (0.933, -0.177, 3.734), (1.051, -0.302, 3.631), (1.183, -0.4377, 3.564), (1.348, -0.4129, 5.564), (1.238, -0.2533, 5.513), (1.134, -0.1063, 5.425), (1.039, 0.02257, 5.304), (0.9582, 0.1283, 5.154), (0.8939, 0.2069, 4.982), (0.8487, 0.2553, 4.792), (0.8243, 0.2717, 4.594), (0.8217, 0.2553, 4.394), (0.841, 0.2069, 4.201), (0.8815, 0.1283, 4.021), (0.9416, 0.02257, 3.861), (1.019, -0.1063, 3.728), (1.111, -0.2533, 3.627), (1.213, -0.4129, 3.562), (1.383, -0.3944, 5.562), (1.306, -0.2172, 5.509), (1.232, -0.05379, 5.419), (1.164, 0.08941, 5.296), (1.105, 0.2069, 5.145), (1.057, 0.2943, 4.971), (1.022, 0.348, 4.781), (1.001, 0.3662, 4.582), (0.9948, 0.348, 4.382), (1.004, 0.2943, 4.189), (1.028, 0.2069, 4.011), (1.066, 0.08941, 3.853), (1.117, -0.05379, 3.722), (1.178, -0.2172, 3.623), (1.247, -0.3944, 3.56), (1.42, -0.3831, 5.559), (1.379, -0.1949, 5.504), (1.338, -0.02145, 5.412), (1.299, 0.1306, 5.287), (1.264, 0.2553, 5.134), (1.234, 0.348, 4.959), (1.209, 0.4051, 4.768), (1.192, 0.4244, 4.569), (1.183, 0.4051, 4.37), (1.181, 0.348, 4.178), (1.187, 0.2553, 4.0), (1.202, 0.1306, 3.844), (1.223, -0.02145, 3.715), (1.251, -0.1949, 3.618), (1.285, -0.3831, 3.557), (1.459, -0.3792, 5.557), (1.455, -0.1874, 5.498), (1.449, -0.01053, 5.404), (1.44, 0.1445, 5.277), (1.43, 0.2717, 5.123), (1.418, 0.3662, 4.946), (1.405, 0.4244, 4.755), (1.391, 0.444, 4.556), (1.378, 0.4244, 4.357), (1.365, 0.3662, 4.165), (1.353, 0.2717, 3.989), (1.342, 0.1445, 3.834), (1.334, -0.01053, 3.707), (1.327, -0.1874, 3.613), (1.324, -0.3792, 3.555)], [], [(473, 472, 5, 6), (481, 480, 13, 14), (474, 473, 6, 7), (467, 271, 0), (75, 481, 14), (475, 474, 7, 8), (468, 467, 0, 1), (476, 475, 8, 9), (469, 468, 1, 2), (477, 476, 9, 10), (470, 469, 2, 3), (478, 477, 10, 11), (471, 470, 3, 4), (479, 478, 11, 12), (472, 471, 4, 5), (480, 479, 12, 13), (12, 11, 26, 27), (5, 4, 19, 20), (13, 12, 27, 28), (6, 5, 20, 21), (14, 13, 28, 29), (7, 6, 21, 22), (0, 271, 15), (75, 14, 29), (8, 7, 22, 23), (1, 0, 15, 16), (9, 8, 23, 24), (2, 1, 16, 17), (10, 9, 24, 25), (3, 2, 17, 18), (11, 10, 25, 26), (4, 3, 18, 19), (24, 23, 38, 39), (17, 16, 31, 32), (25, 24, 39, 40), (18, 17, 32, 33), (26, 25, 40, 41), (19, 18, 33, 34), (27, 26, 41, 42), (20, 19, 34, 35), (28, 27, 42, 43), (21, 20, 35, 36), (29, 28, 43, 44), (22, 21, 36, 37), (15, 271, 30), (75, 29, 44), (23, 22, 37, 38), (16, 15, 30, 31), (43, 42, 57, 58), (36, 35, 50, 51), (44, 43, 58, 59), (37, 36, 51, 52), (30, 271, 45), (75, 44, 59), (38, 37, 52, 53), (31, 30, 45, 46), (39, 38, 53, 54), (32, 31, 46, 47), (40, 39, 54, 55), (33, 32, 47, 48), (41, 40, 55, 56), (34, 33, 48, 49), (42, 41, 56, 57), (35, 34, 49, 50), (47, 46, 61, 62), (55, 54, 69, 70), (48, 47, 62, 63), (56, 55, 70, 71), (49, 48, 63, 64), (57, 56, 71, 72), (50, 49, 64, 65), (58, 57, 72, 73), (51, 50, 65, 66), (59, 58, 73, 74), (52, 51, 66, 67), (45, 271, 60), (75, 59, 74), (53, 52, 67, 68), (46, 45, 60, 61), (54, 53, 68, 69), (66, 65, 81, 82), (74, 73, 89, 90), (67, 66, 82, 83), (60, 271, 76), (75, 74, 90), (68, 67, 83, 84), (61, 60, 76, 77), (69, 68, 84, 85), (62, 61, 77, 78), (70, 69, 85, 86), (63, 62, 78, 79), (71, 70, 86, 87), (64, 63, 79, 80), (72, 71, 87, 88), (65, 64, 80, 81), (73, 72, 88, 89), (86, 85, 100, 101), (79, 78, 93, 94), (87, 86, 101, 102), (80, 79, 94, 95), (88, 87, 102, 103), (81, 80, 95, 96), (89, 88, 103, 104), (82, 81, 96, 97), (90, 89, 104, 105), (83, 82, 97, 98), (76, 271, 91), (75, 90, 105), (84, 83, 98, 99), (77, 76, 91, 92), (85, 84, 99, 100), (78, 77, 92, 93), (105, 104, 119, 120), (98, 97, 112, 113), (91, 271, 106), (75, 105, 120), (99, 98, 113, 114), (92, 91, 106, 107), (100, 99, 114, 115), (93, 92, 107, 108), (101, 100, 115, 116), (94, 93, 108, 109), (102, 101, 116, 117), (95, 94, 109, 110), (103, 102, 117, 118), (96, 95, 110, 111), (104, 103, 118, 119), (97, 96, 111, 112), (109, 108, 123, 124), (117, 116, 131, 132), (110, 109, 124, 125), (118, 117, 132, 133), (111, 110, 125, 126), (119, 118, 133, 134), (112, 111, 126, 127), (120, 119, 134, 135), (113, 112, 127, 128), (106, 271, 121), (75, 120, 135), (114, 113, 128, 129), (107, 106, 121, 122), (115, 114, 129, 130), (108, 107, 122, 123), (116, 115, 130, 131), (128, 127, 142, 143), (121, 271, 136), (75, 135, 150), (129, 128, 143, 144), (122, 121, 136, 137), (130, 129, 144, 145), (123, 122, 137, 138), (131, 130, 145, 146), (124, 123, 138, 139), (132, 131, 146, 147), (125, 124, 139, 140), (133, 132, 147, 148), (126, 125, 140, 141), (134, 133, 148, 149), (127, 126, 141, 142), (135, 134, 149, 150), (147, 146, 161, 162), (140, 139, 154, 155), (148, 147, 162, 163), (141, 140, 155, 156), (149, 148, 163, 164), (142, 141, 156, 157), (150, 149, 164, 165), (143, 142, 157, 158), (136, 271, 151), (75, 150, 165), (144, 143, 158, 159), (137, 136, 151, 152), (145, 144, 159, 160), (138, 137, 152, 153), (146, 145, 160, 161), (139, 138, 153, 154), (75, 165, 180), (159, 158, 173, 174), (152, 151, 166, 167), (160, 159, 174, 175), (153, 152, 167, 168), (161, 160, 175, 176), (154, 153, 168, 169), (162, 161, 176, 177), (155, 154, 169, 170), (163, 162, 177, 178), (156, 155, 170, 171), (164, 163, 178, 179), (157, 156, 171, 172), (165, 164, 179, 180), (158, 157, 172, 173), (151, 271, 166), (178, 177, 192, 193), (171, 170, 185, 186), (179, 178, 193, 194), (172, 171, 186, 187), (180, 179, 194, 195), (173, 172, 187, 188), (166, 271, 181), (75, 180, 195), (174, 173, 188, 189), (167, 166, 181, 182), (175, 174, 189, 190), (168, 167, 182, 183), (176, 175, 190, 191), (169, 168, 183, 184), (177, 176, 191, 192), (170, 169, 184, 185), (182, 181, 196, 197), (190, 189, 204, 205), (183, 182, 197, 198), (191, 190, 205, 206), (184, 183, 198, 199), (192, 191, 206, 207), (185, 184, 199, 200), (193, 192, 207, 208), (186, 185, 200, 201), (194, 193, 208, 209), (187, 186, 201, 202), (195, 194, 209, 210), (188, 187, 202, 203), (181, 271, 196), (75, 195, 210), (189, 188, 203, 204), (201, 200, 215, 216), (209, 208, 223, 224), (202, 201, 216, 217), (210, 209, 224, 225), (203, 202, 217, 218), (196, 271, 211), (75, 210, 225), (204, 203, 218, 219), (197, 196, 211, 212), (205, 204, 219, 220), (198, 197, 212, 213), (206, 205, 220, 221), (199, 198, 213, 214), (207, 206, 221, 222), (200, 199, 214, 215), (208, 207, 222, 223), (220, 219, 234, 235), (213, 212, 227, 228), (221, 220, 235, 236), (214, 213, 228, 229), (222, 221, 236, 237), (215, 214, 229, 230), (223, 222, 237, 238), (216, 215, 230, 231), (224, 223, 238, 239), (217, 216, 231, 232), (225, 224, 239, 240), (218, 217, 232, 233), (211, 271, 226), (75, 225, 240), (219, 218, 233, 234), (212, 211, 226, 227), (239, 238, 253, 254), (232, 231, 246, 247), (240, 239, 254, 255), (233, 232, 247, 248), (226, 271, 241), (75, 240, 255), (234, 233, 248, 249), (227, 226, 241, 242), (235, 234, 249, 250), (228, 227, 242, 243), (236, 235, 250, 251), (229, 228, 243, 244), (237, 236, 251, 252), (230, 229, 244, 245), (238, 237, 252, 253), (231, 230, 245, 246), (243, 242, 257, 258), (251, 250, 265, 266), (244, 243, 258, 259), (252, 251, 266, 267), (245, 244, 259, 260), (253, 252, 267, 268), (246, 245, 260, 261), (254, 253, 268, 269), (247, 246, 261, 262), (255, 254, 269, 270), (248, 247, 262, 263), (241, 271, 256), (75, 255, 270), (249, 248, 263, 264), (242, 241, 256, 257), (250, 249, 264, 265), (262, 261, 277, 278), (270, 269, 285, 286), (263, 262, 278, 279), (256, 271, 272), (75, 270, 286), (264, 263, 279, 280), (257, 256, 272, 273), (265, 264, 280, 281), (258, 257, 273, 274), (266, 265, 281, 282), (259, 258, 274, 275), (267, 266, 282, 283), (260, 259, 275, 276), (268, 267, 283, 284), (261, 260, 276, 277), (269, 268, 284, 285), (282, 281, 296, 297), (275, 274, 289, 290), (283, 282, 297, 298), (276, 275, 290, 291), (284, 283, 298, 299), (277, 276, 291, 292), (285, 284, 299, 300), (278, 277, 292, 293), (286, 285, 300, 301), (279, 278, 293, 294), (272, 271, 287), (75, 286, 301), (280, 279, 294, 295), (273, 272, 287, 288), (281, 280, 295, 296), (274, 273, 288, 289), (301, 300, 315, 316), (294, 293, 308, 309), (287, 271, 302), (75, 301, 316), (295, 294, 309, 310), (288, 287, 302, 303), (296, 295, 310, 311), (289, 288, 303, 304), (297, 296, 311, 312), (290, 289, 304, 305), (298, 297, 312, 313), (291, 290, 305, 306), (299, 298, 313, 314), (292, 291, 306, 307), (300, 299, 314, 315), (293, 292, 307, 308), (313, 312, 327, 328), (306, 305, 320, 321), (314, 313, 328, 329), (307, 306, 321, 322), (315, 314, 329, 330), (308, 307, 322, 323), (316, 315, 330, 331), (309, 308, 323, 324), (302, 271, 317), (75, 316, 331), (310, 309, 324, 325), (303, 302, 317, 318), (311, 310, 325, 326), (304, 303, 318, 319), (312, 311, 326, 327), (305, 304, 319, 320), (317, 271, 332), (75, 331, 346), (325, 324, 339, 340), (318, 317, 332, 333), (326, 325, 340, 341), (319, 318, 333, 334), (327, 326, 341, 342), (320, 319, 334, 335), (328, 327, 342, 343), (321, 320, 335, 336), (329, 328, 343, 344), (322, 321, 336, 337), (330, 329, 344, 345), (323, 322, 337, 338), (331, 330, 345, 346), (324, 323, 338, 339), (336, 335, 350, 351), (344, 343, 358, 359), (337, 336, 351, 352), (345, 344, 359, 360), (338, 337, 352, 353), (346, 345, 360, 361), (339, 338, 353, 354), (332, 271, 347), (75, 346, 361), (340, 339, 354, 355), (333, 332, 347, 348), (341, 340, 355, 356), (334, 333, 348, 349), (342, 341, 356, 357), (335, 334, 349, 350), (343, 342, 357, 358), (355, 354, 369, 370), (348, 347, 362, 363), (356, 355, 370, 371), (349, 348, 363, 364), (357, 356, 371, 372), (350, 349, 364, 365), (358, 357, 372, 373), (351, 350, 365, 366), (359, 358, 373, 374), (352, 351, 366, 367), (360, 359, 374, 375), (353, 352, 367, 368), (361, 360, 375, 376), (354, 353, 368, 369), (347, 271, 362), (75, 361, 376), (374, 373, 388, 389), (367, 366, 381, 382), (375, 374, 389, 390), (368, 367, 382, 383), (376, 375, 390, 391), (369, 368, 383, 384), (362, 271, 377), (75, 376, 391), (370, 369, 384, 385), (363, 362, 377, 378), (371, 370, 385, 386), (364, 363, 378, 379), (372, 371, 386, 387), (365, 364, 379, 380), (373, 372, 387, 388), (366, 365, 380, 381), (378, 377, 392, 393), (386, 385, 400, 401), (379, 378, 393, 394), (387, 386, 401, 402), (380, 379, 394, 395), (388, 387, 402, 403), (381, 380, 395, 396), (389, 388, 403, 404), (382, 381, 396, 397), (390, 389, 404, 405), (383, 382, 397, 398), (391, 390, 405, 406), (384, 383, 398, 399), (377, 271, 392), (75, 391, 406), (385, 384, 399, 400), (397, 396, 411, 412), (405, 404, 419, 420), (398, 397, 412, 413), (406, 405, 420, 421), (399, 398, 413, 414), (392, 271, 407), (75, 406, 421), (400, 399, 414, 415), (393, 392, 407, 408), (401, 400, 415, 416), (394, 393, 408, 409), (402, 401, 416, 417), (395, 394, 409, 410), (403, 402, 417, 418), (396, 395, 410, 411), (404, 403, 418, 419), (416, 415, 430, 431), (409, 408, 423, 424), (417, 416, 431, 432), (410, 409, 424, 425), (418, 417, 432, 433), (411, 410, 425, 426), (419, 418, 433, 434), (412, 411, 426, 427), (420, 419, 434, 435), (413, 412, 427, 428), (421, 420, 435, 436), (414, 413, 428, 429), (407, 271, 422), (75, 421, 436), (415, 414, 429, 430), (408, 407, 422, 423), (435, 434, 449, 450), (428, 427, 442, 443), (436, 435, 450, 451), (429, 428, 443, 444), (422, 271, 437), (75, 436, 451), (430, 429, 444, 445), (423, 422, 437, 438), (431, 430, 445, 446), (424, 423, 438, 439), (432, 431, 446, 447), (425, 424, 439, 440), (433, 432, 447, 448), (426, 425, 440, 441), (434, 433, 448, 449), (427, 426, 441, 442), (447, 446, 461, 462), (440, 439, 454, 455), (448, 447, 462, 463), (441, 440, 455, 456), (449, 448, 463, 464), (442, 441, 456, 457), (450, 449, 464, 465), (443, 442, 457, 458), (451, 450, 465, 466), (444, 443, 458, 459), (437, 271, 452), (75, 451, 466), (445, 444, 459, 460), (438, 437, 452, 453), (446, 445, 460, 461), (439, 438, 453, 454), (466, 465, 480, 481), (459, 458, 473, 474), (452, 271, 467), (75, 466, 481), (460, 459, 474, 475), (453, 452, 467, 468), (461, 460, 475, 476), (454, 453, 468, 469), (462, 461, 476, 477), (455, 454, 469, 470), (463, 462, 477, 478), (456, 455, 470, 471), (464, 463, 478, 479), (457, 456, 471, 472), (465, 464, 479, 480), (458, 457, 472, 473)])
me_sphere_001.polygons.foreach_set('use_smooth', [True] * 512)
me_sphere_001.use_remesh_preserve_volume = False
me_sphere_001.use_remesh_preserve_attributes = False
me_sphere_001.use_mirror_vertex_groups = False
me_sphere_001.update()
me_cube_007 = bpy.data.meshes.new('Cube.007')
me_cube_007.from_pydata([(-0.001395, -0.06695, -0.1835), (-0.001395, -0.00131, -0.1835), (0.1584, -0.06695, -0.1835), (0.1584, -0.00131, -0.1835), (-0.001395, -0.03413, -0.1835), (-0.001395, -0.06695, -0.06831), (-0.001395, -0.00131, -0.06831), (0.07853, -0.00131, -0.1835), (0.1584, -0.00131, -0.06831), (0.1584, -0.03413, -0.1835), (0.1584, -0.06695, -0.06831), (0.07853, -0.06695, -0.1835), (0.07853, -0.03413, -0.1835), (0.07853, -0.06695, -0.06831), (0.1584, -0.03413, -0.06831), (0.07853, -0.00131, -0.06831), (-0.001395, -0.03413, -0.06831), (0.1811, -0.0596, -0.1794), (0.1498, -0.001876, -0.1794), (0.3217, 0.01651, -0.1794), (0.2904, 0.07423, -0.1794), (0.1655, -0.03074, -0.1794), (0.1811, -0.0596, -0.0642), (0.1498, -0.001876, -0.0642), (0.2201, 0.03618, -0.1794), (0.2904, 0.07423, -0.0642), (0.306, 0.04537, -0.1794), (0.3217, 0.01651, -0.0642), (0.2514, -0.02155, -0.1794), (0.2357, 0.007315, -0.1794), (0.2514, -0.02155, -0.0642), (0.306, 0.04537, -0.0642), (0.2201, 0.03618, -0.0642), (0.1655, -0.03074, -0.0642), (0.3414, 0.02845, -0.1575), (0.2968, 0.07654, -0.1575), (0.4585, 0.1372, -0.1575), (0.4139, 0.1853, -0.1575), (0.3191, 0.05249, -0.1575), (0.3414, 0.02845, -0.04238), (0.2968, 0.07654, -0.04238), (0.3553, 0.1309, -0.1575), (0.4139, 0.1853, -0.04238), (0.4362, 0.1613, -0.1575), (0.4585, 0.1372, -0.04238), (0.4, 0.08284, -0.1575), (0.3777, 0.1069, -0.1575), (0.4, 0.08284, -0.04238), (0.4362, 0.1613, -0.04238), (0.3553, 0.1309, -0.04238), (0.3191, 0.05249, -0.04238), (-0.001395, -0.06695, -0.1906), (-0.001395, -0.00131, -0.1906), (0.1584, -0.06695, -0.1906), (0.1584, -0.00131, -0.1906), (-0.001395, -0.06695, -0.3057), (-0.001395, -0.03413, -0.1906), (-0.001395, -0.00131, -0.3057), (0.07853, -0.00131, -0.1906), (0.1584, -0.00131, -0.3057), (0.1584, -0.03413, -0.1906), (0.1584, -0.06695, -0.3057), (0.07853, -0.06695, -0.1906), (0.07853, -0.03413, -0.1906), (0.07853, -0.06695, -0.3057), (0.1584, -0.03413, -0.3057), (0.07853, -0.00131, -0.3057), (-0.001395, -0.03413, -0.3057), (0.1811, -0.0596, -0.1865), (0.1498, -0.001876, -0.1865), (0.3217, 0.01651, -0.1865), (0.2904, 0.07423, -0.1865), (0.1811, -0.0596, -0.3016), (0.1655, -0.03074, -0.1865), (0.1498, -0.001876, -0.3016), (0.2201, 0.03618, -0.1865), (0.2904, 0.07423, -0.3016), (0.306, 0.04537, -0.1865), (0.3217, 0.01651, -0.3016), (0.2514, -0.02155, -0.1865), (0.2357, 0.007315, -0.1865), (0.2514, -0.02155, -0.3016), (0.306, 0.04537, -0.3016), (0.2201, 0.03618, -0.3016), (0.1655, -0.03074, -0.3016), (0.3414, 0.02845, -0.1647), (0.2968, 0.07654, -0.1647), (0.4585, 0.1372, -0.1647), (0.4139, 0.1853, -0.1647), (0.3414, 0.02845, -0.2798), (0.3191, 0.05249, -0.1647), (0.2968, 0.07654, -0.2798), (0.3553, 0.1309, -0.1647), (0.4139, 0.1853, -0.2798), (0.4362, 0.1613, -0.1647), (0.4585, 0.1372, -0.2798), (0.4, 0.08284, -0.1647), (0.3777, 0.1069, -0.1647), (0.4, 0.08284, -0.2798), (0.4362, 0.1613, -0.2798), (0.3553, 0.1309, -0.2798), (0.3191, 0.05249, -0.2798)], [], [(12, 9, 2, 11), (4, 12, 11, 0), (1, 7, 12, 4), (7, 3, 9, 12), (11, 13, 5, 0), (2, 10, 13, 11), (9, 14, 10, 2), (3, 8, 14, 9), (7, 15, 8, 3), (1, 6, 15, 7), (4, 16, 6, 1), (0, 5, 16, 4), (29, 26, 19, 28), (21, 29, 28, 17), (18, 24, 29, 21), (24, 20, 26, 29), (28, 30, 22, 17), (19, 27, 30, 28), (26, 31, 27, 19), (20, 25, 31, 26), (24, 32, 25, 20), (18, 23, 32, 24), (21, 33, 23, 18), (17, 22, 33, 21), (46, 43, 36, 45), (38, 46, 45, 34), (35, 41, 46, 38), (41, 37, 43, 46), (45, 47, 39, 34), (36, 44, 47, 45), (43, 48, 44, 36), (37, 42, 48, 43), (41, 49, 42, 37), (35, 40, 49, 41), (38, 50, 40, 35), (34, 39, 50, 38), (67, 56, 52, 57), (66, 58, 54, 59), (65, 60, 53, 61), (64, 62, 51, 55), (63, 56, 51, 62), (60, 63, 62, 53), (54, 58, 63, 60), (58, 52, 56, 63), (61, 53, 62, 64), (59, 54, 60, 65), (57, 52, 58, 66), (55, 51, 56, 67), (84, 73, 69, 74), (83, 75, 71, 76), (82, 77, 70, 78), (81, 79, 68, 72), (80, 73, 68, 79), (77, 80, 79, 70), (71, 75, 80, 77), (75, 69, 73, 80), (78, 70, 79, 81), (76, 71, 77, 82), (74, 69, 75, 83), (72, 68, 73, 84), (101, 90, 86, 91), (100, 92, 88, 93), (99, 94, 87, 95), (98, 96, 85, 89), (97, 90, 85, 96), (94, 97, 96, 87), (88, 92, 97, 94), (92, 86, 90, 97), (95, 87, 96, 98), (93, 88, 94, 99), (91, 86, 92, 100), (89, 85, 90, 101)])
me_cube_007.polygons.foreach_set('use_smooth', [True] * 72)
me_cube_007.use_remesh_preserve_volume = False
me_cube_007.use_remesh_preserve_attributes = False
me_cube_007.use_mirror_vertex_groups = False
me_cube_007.update()

# ---- objects
ob_cube_002 = bpy.data.objects.new('Cube.002', me_cube_011)
ob_cube_003 = bpy.data.objects.new('Cube.003', me_cube_010)
ob_cube_001 = bpy.data.objects.new('Cube.001', me_cube_008)
ob_sphere = bpy.data.objects.new('Sphere', me_sphere_001)
ob_cube = bpy.data.objects.new('Cube', me_cube_007)

# ---- transforms, parenting, visibility, modifiers, constraints
ob_cube_002.location = (0.2939, 0.1791, 1.597)
ob_cube_002.lineart.crease_threshold = 0.0
ob_cube_003.location = (8.194e-10, 0.0326, 3.13)
ob_cube_003.scale = (1.165, 0.8791, 0.8363)
ob_cube_003.lineart.crease_threshold = 0.0
_m = ob_cube_003.modifiers.new('Mirror', 'MIRROR')
_m = ob_cube_003.modifiers.new('Bevel', 'BEVEL')
_m.width = 0.001
_m.width_pct = 0.001
_m.spread = 0.0
_m = ob_cube_003.modifiers.new('Subsurf', 'SUBSURF')
_m.uv_smooth = 'PRESERVE_CORNERS'
_m.quality = 2
_m.levels = 2
_m.show_only_control_edges = False
ob_cube_001.location = (0.0, 0.0, 0.0)
ob_cube_001.scale = (1.0, 0.7939, 0.8363)
ob_cube_001.hide_viewport = True
ob_cube_001.lineart.crease_threshold = 0.0
_m = ob_cube_001.modifiers.new('Mirror', 'MIRROR')
_m = ob_cube_001.modifiers.new('Subsurf', 'SUBSURF')
_m.uv_smooth = 'PRESERVE_CORNERS'
_m.quality = 2
_m.levels = 2
_m.show_only_control_edges = False
ob_sphere.location = (8.194e-10, -0.09679, 2.973)
ob_sphere.scale = (0.2443, 0.2322, 0.2097)
ob_sphere.lineart.crease_threshold = 0.0
_m = ob_sphere.modifiers.new('Mirror', 'MIRROR')
ob_cube.location = (-1.654e-08, -0.8471, 3.13)
ob_cube.scale = (1.074, 1.107, 1.0)
ob_cube.lineart.crease_threshold = 0.0
_m = ob_cube.modifiers.new('Subsurf', 'SUBSURF')
_m.uv_smooth = 'PRESERVE_CORNERS'
_m.quality = 2
_m.show_only_control_edges = False
_m = ob_cube.modifiers.new('Mirror', 'MIRROR')

# ---- collection membership
col_collection_1.objects.link(ob_cube_002)
col_collection_1.objects.link(ob_cube_003)
col_collection_1.objects.link(ob_cube_001)
col_collection_1.objects.link(ob_sphere)
col_collection_1.objects.link(ob_cube)

# ---- scene / render settings (as saved in the file)
scene.frame_start = 1; scene.frame_end = 250; scene.frame_set(11)
scene.render.engine = 'BLENDER_EEVEE_NEXT'
scene.render.resolution_percentage = 50
scene.render.dither_intensity = 0.0
scene.cycles.use_denoising = False
scene.cycles.samples = 128
scene.cycles.sampling_pattern = 'TABULATED_SOBOL'
scene.cycles.light_sampling_threshold = 0.0
scene.cycles.use_adaptive_sampling = False
scene.cycles.use_light_tree = False
scene.cycles.blur_glossy = 0.0
scene.cycles.sample_clamp_indirect = 0.0
scene.view_settings.view_transform = 'Standard'
bpy.context.view_layer.update()

# ---- added for rendering (the .blend has no active camera and no usable light): camera, sun
cam_auto = bpy.data.cameras.new('AutoCamera')
cam_auto.lens = 50.0
cam_auto.sensor_width = 36.0
cam_auto.clip_end = 1000.0
ob_auto_camera = bpy.data.objects.new('AutoCamera', cam_auto)
scene.collection.objects.link(ob_auto_camera)
ob_auto_camera.location = (8.93956, -10.6214, 8.97057)
ob_auto_camera.rotation_euler = (1.09748, -7.21219e-08, 0.694738)
scene.camera = ob_auto_camera
light_auto_sun = bpy.data.lights.new('AutoSun', 'SUN')
light_auto_sun.energy = 3.0
light_auto_sun.angle = 0.0523599
ob_auto_sun = bpy.data.objects.new('AutoSun', light_auto_sun)
scene.collection.objects.link(ob_auto_sun)
ob_auto_sun.rotation_euler = (0.872665, 0.174533, 0.523599)
bpy.context.view_layer.update()
